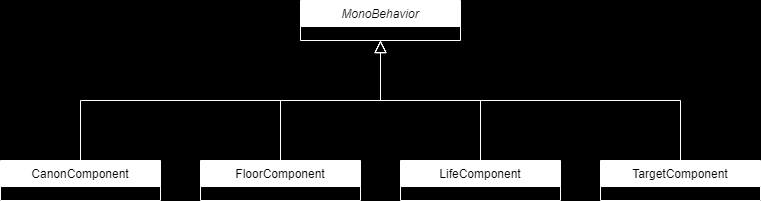

The diagram above was exported from draw.io. Its source (the exported page's mxGraphModel, read from the mxfile embedded in the PNG):
<mxGraphModel dx="1393" dy="835" grid="1" gridSize="10" guides="1" tooltips="1" connect="1" arrows="1" fold="1" page="1" pageScale="1" pageWidth="827" pageHeight="1169" background="#000000" math="0" shadow="0">
  <root>
    <mxCell id="WIyWlLk6GJQsqaUBKTNV-0" />
    <mxCell id="WIyWlLk6GJQsqaUBKTNV-1" parent="WIyWlLk6GJQsqaUBKTNV-0" />
    <mxCell id="zkfFHV4jXpPFQw0GAbJ--0" value="MonoBehavior" style="swimlane;fontStyle=2;align=center;verticalAlign=top;childLayout=stackLayout;horizontal=1;startSize=26;horizontalStack=0;resizeParent=1;resizeLast=0;collapsible=1;marginBottom=0;rounded=0;shadow=0;strokeWidth=1;strokeColor=#FFFFFF;" parent="WIyWlLk6GJQsqaUBKTNV-1" vertex="1">
      <mxGeometry x="340" y="200" width="160" height="40" as="geometry">
        <mxRectangle x="230" y="140" width="160" height="26" as="alternateBounds" />
      </mxGeometry>
    </mxCell>
    <mxCell id="zkfFHV4jXpPFQw0GAbJ--6" value="CanonComponent" style="swimlane;fontStyle=0;align=center;verticalAlign=top;childLayout=stackLayout;horizontal=1;startSize=26;horizontalStack=0;resizeParent=1;resizeLast=0;collapsible=1;marginBottom=0;rounded=0;shadow=0;strokeWidth=1;strokeColor=#FFFFFF;" parent="WIyWlLk6GJQsqaUBKTNV-1" vertex="1">
      <mxGeometry x="40" y="360" width="160" height="40" as="geometry">
        <mxRectangle x="130" y="380" width="160" height="26" as="alternateBounds" />
      </mxGeometry>
    </mxCell>
    <mxCell id="zkfFHV4jXpPFQw0GAbJ--12" value="" style="endArrow=block;endSize=10;endFill=0;shadow=0;strokeWidth=1;rounded=0;curved=0;edgeStyle=elbowEdgeStyle;elbow=vertical;strokeColor=#FFFFFF;" parent="WIyWlLk6GJQsqaUBKTNV-1" source="zkfFHV4jXpPFQw0GAbJ--6" target="zkfFHV4jXpPFQw0GAbJ--0" edge="1">
      <mxGeometry width="160" relative="1" as="geometry">
        <mxPoint x="120" y="203" as="sourcePoint" />
        <mxPoint x="120" y="203" as="targetPoint" />
      </mxGeometry>
    </mxCell>
    <mxCell id="zkfFHV4jXpPFQw0GAbJ--13" value="FloorComponent" style="swimlane;fontStyle=0;align=center;verticalAlign=top;childLayout=stackLayout;horizontal=1;startSize=26;horizontalStack=0;resizeParent=1;resizeLast=0;collapsible=1;marginBottom=0;rounded=0;shadow=0;strokeWidth=1;fillColor=#FFFFFF;strokeColor=#FFFFFF;" parent="WIyWlLk6GJQsqaUBKTNV-1" vertex="1">
      <mxGeometry x="240" y="360" width="160" height="40" as="geometry">
        <mxRectangle x="340" y="380" width="170" height="26" as="alternateBounds" />
      </mxGeometry>
    </mxCell>
    <mxCell id="zkfFHV4jXpPFQw0GAbJ--16" value="" style="endArrow=block;endSize=10;endFill=0;shadow=0;strokeWidth=1;rounded=0;curved=0;edgeStyle=elbowEdgeStyle;elbow=vertical;strokeColor=#FFFFFF;" parent="WIyWlLk6GJQsqaUBKTNV-1" source="zkfFHV4jXpPFQw0GAbJ--13" target="zkfFHV4jXpPFQw0GAbJ--0" edge="1">
      <mxGeometry width="160" relative="1" as="geometry">
        <mxPoint x="130" y="373" as="sourcePoint" />
        <mxPoint x="230" y="271" as="targetPoint" />
      </mxGeometry>
    </mxCell>
    <mxCell id="SyahlyrGjemyrd8fYOR--4" style="edgeStyle=orthogonalEdgeStyle;rounded=0;orthogonalLoop=1;jettySize=auto;html=1;exitX=0.5;exitY=0;exitDx=0;exitDy=0;entryX=0.5;entryY=1;entryDx=0;entryDy=0;endArrow=block;endFill=0;endSize=10;strokeColor=#FFFFFF;" parent="WIyWlLk6GJQsqaUBKTNV-1" source="SyahlyrGjemyrd8fYOR--3" target="zkfFHV4jXpPFQw0GAbJ--0" edge="1">
      <mxGeometry relative="1" as="geometry" />
    </mxCell>
    <mxCell id="SyahlyrGjemyrd8fYOR--3" value="LifeComponent" style="swimlane;fontStyle=0;align=center;verticalAlign=top;childLayout=stackLayout;horizontal=1;startSize=26;horizontalStack=0;resizeParent=1;resizeLast=0;collapsible=1;marginBottom=0;rounded=0;shadow=0;strokeWidth=1;strokeColor=#FFFFFF;" parent="WIyWlLk6GJQsqaUBKTNV-1" vertex="1">
      <mxGeometry x="440" y="360" width="160" height="40" as="geometry">
        <mxRectangle x="340" y="380" width="170" height="26" as="alternateBounds" />
      </mxGeometry>
    </mxCell>
    <mxCell id="SyahlyrGjemyrd8fYOR--6" style="edgeStyle=orthogonalEdgeStyle;rounded=0;orthogonalLoop=1;jettySize=auto;html=1;exitX=0.5;exitY=0;exitDx=0;exitDy=0;entryX=0.5;entryY=1;entryDx=0;entryDy=0;endSize=10;endArrow=block;endFill=0;strokeColor=#FFFFFF;" parent="WIyWlLk6GJQsqaUBKTNV-1" source="SyahlyrGjemyrd8fYOR--5" target="zkfFHV4jXpPFQw0GAbJ--0" edge="1">
      <mxGeometry relative="1" as="geometry" />
    </mxCell>
    <mxCell id="SyahlyrGjemyrd8fYOR--5" value="TargetComponent" style="swimlane;fontStyle=0;align=center;verticalAlign=top;childLayout=stackLayout;horizontal=1;startSize=26;horizontalStack=0;resizeParent=1;resizeLast=0;collapsible=1;marginBottom=0;rounded=0;shadow=0;strokeWidth=1;strokeColor=#FFFFFF;" parent="WIyWlLk6GJQsqaUBKTNV-1" vertex="1">
      <mxGeometry x="640" y="360" width="160" height="40" as="geometry">
        <mxRectangle x="340" y="380" width="170" height="26" as="alternateBounds" />
      </mxGeometry>
    </mxCell>
  </root>
</mxGraphModel>